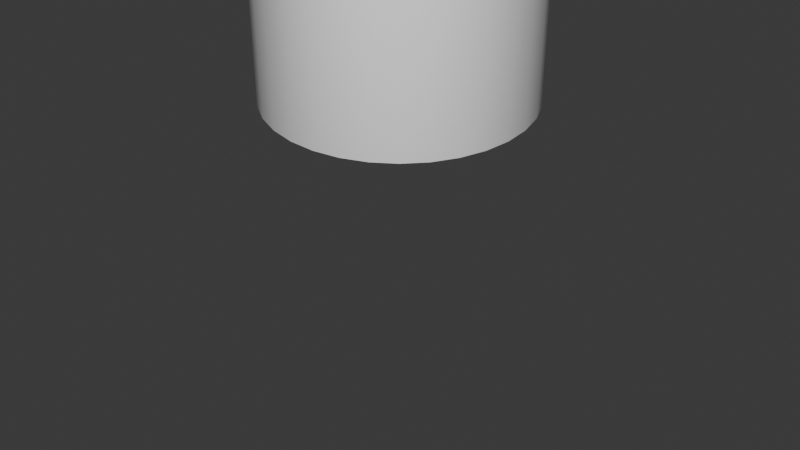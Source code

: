 # Source: Moai_Statue.blend  (saved by Blender 4.5.91; exported with 4.5.12 LTS)
import bpy
from mathutils import Matrix  # noqa: F401  (used for matrix-valued properties, if any)

bpy.ops.wm.read_factory_settings(use_empty=True)
scene = bpy.context.scene
scene.name = 'Scene'

# ---- collections
col_1_environment = bpy.data.collections.new('1_Environment'); scene.collection.children.link(col_1_environment)

# ---- node groups
ng_smooth_by_angle = bpy.data.node_groups.new('Smooth by Angle', 'GeometryNodeTree')
_s = ng_smooth_by_angle.interface.new_socket(name='Mesh', in_out='OUTPUT', socket_type='NodeSocketGeometry')
_s = ng_smooth_by_angle.interface.new_socket(name='Mesh', in_out='INPUT', socket_type='NodeSocketGeometry')
_s = ng_smooth_by_angle.interface.new_socket(name='Angle', in_out='INPUT', socket_type='NodeSocketFloat')
_s.subtype = 'ANGLE'
_s.default_value = 0.5236
_s.min_value = 0.0
_s.max_value = 3.142
_s.description = 'Maximum face angle for smooth edges'
_s = ng_smooth_by_angle.interface.new_socket(name='Ignore Sharpness', in_out='INPUT', socket_type='NodeSocketBool')
_s.force_non_field = True
ng_smooth_by_angle.description = 'Set the sharpness of mesh edges based on the angle between the neighboring faces'
ng_smooth_by_angle.is_modifier = True
_N = ng_smooth_by_angle.nodes; _L = ng_smooth_by_angle.links
n0 = _N.new('GeometryNodeSetShadeSmooth'); n0.name = 'Set Shade Smooth'; n0.location = (120, -80)
n0.domain = 'EDGE'
n1 = _N.new('GeometryNodeSetShadeSmooth'); n1.name = 'Set Shade Smooth.001'; n1.location = (300, -80)
n2 = _N.new('NodeGroupOutput'); n2.name = 'Group Output'; n2.location = (480, -80)
n3 = _N.new('GeometryNodeInputMeshEdgeAngle'); n3.name = 'Edge Angle'; n3.location = (-440, -240)
n4 = _N.new('NodeGroupInput'); n4.name = 'Group Input'; n4.location = (-80, -80)
n5 = _N.new('GeometryNodeInputEdgeSmooth'); n5.name = 'Is Edge Smooth'; n5.location = (-260, -120)
n6 = _N.new('GeometryNodeInputShadeSmooth'); n6.name = 'Is Shade Smooth'; n6.location = (-440, -397)
n7 = _N.new('FunctionNodeCompare'); n7.name = 'Compare'; n7.location = (-260, -260)
n7.operation = 'LESS_EQUAL'
n7.inputs[6].default_value = (0.0, 0.0, 0.0, 0.0)
n7.inputs[7].default_value = (0.0, 0.0, 0.0, 0.0)
n8 = _N.new('FunctionNodeBooleanMath'); n8.name = 'Boolean Math.001'; n8.location = (-80, -260)
n9 = _N.new('NodeGroupInput'); n9.name = 'Group Input.001'; n9.location = (-440, -329)
n10 = _N.new('NodeGroupInput'); n10.name = 'Group Input.002'; n10.location = (-259, -189)
n11 = _N.new('FunctionNodeBooleanMath'); n11.name = 'Boolean Math'; n11.location = (-80, -149)
n11.operation = 'OR'
n12 = _N.new('FunctionNodeBooleanMath'); n12.name = 'Boolean Math.002'; n12.location = (-260, -380)
n12.operation = 'OR'
n13 = _N.new('NodeGroupInput'); n13.name = 'Group Input.003'; n13.location = (-440, -460)
_L.new(n3.outputs[0], n7.inputs[0])
_L.new(n1.outputs[0], n2.inputs[0])
_L.new(n9.outputs[1], n7.inputs[1])
_L.new(n7.outputs[0], n8.inputs[0])
_L.new(n4.outputs[0], n0.inputs[0])
_L.new(n0.outputs[0], n1.inputs[0])
_L.new(n8.outputs[0], n0.inputs[2])
_L.new(n10.outputs[2], n11.inputs[1])
_L.new(n5.outputs[0], n11.inputs[0])
_L.new(n11.outputs[0], n0.inputs[1])
_L.new(n13.outputs[2], n12.inputs[1])
_L.new(n6.outputs[0], n12.inputs[0])
_L.new(n12.outputs[0], n8.inputs[1])
n2.is_active_output = True

# ---- world
world_world = bpy.data.worlds.new('World'); scene.world = world_world
world_world.use_nodes = True; world_world.node_tree.nodes.clear()
_N = world_world.node_tree.nodes; _L = world_world.node_tree.links
n0 = _N.new('ShaderNodeOutputWorld'); n0.name = 'World Output'; n0.location = (200, 100)
n1 = _N.new('ShaderNodeBackground'); n1.name = 'Background'; n1.location = (-200, 100)
n1.inputs[0].default_value = (0.05088, 0.05088, 0.05088, 1.0)
_L.new(n1.outputs[0], n0.inputs[0])
n0.is_active_output = True
world_world.color = (0.05088, 0.05088, 0.05088)
world_world.sun_shadow_jitter_overblur = 0.0

# ---- cameras
cam_camera = bpy.data.cameras.new('Camera')
cam_camera.clip_end = 100.0
cam_camera.ortho_scale = 7.314

# ---- lights
light_light = bpy.data.lights.new('Light', 'POINT')
light_light.energy = 1000.0
light_light.shadow_soft_size = 0.1

# ---- meshes
me_cylinder = bpy.data.meshes.new('Cylinder')
me_cylinder.from_pydata([(0.0, 1.0, -1.0), (0.0, 1.0, 2.78), (0.1951, 0.9808, -1.0), (0.1951, 0.9808, 2.78), (0.3827, 0.9239, -1.0), (0.3827, 0.9239, 2.78), (0.5556, 0.8315, -1.0), (0.5556, 0.8315, 2.78), (0.7071, 0.7071, -1.0), (0.7071, 0.7071, 2.78), (0.8315, 0.5556, -1.0), (0.8315, 0.5556, 2.78), (0.9239, 0.3827, -1.0), (0.9239, 0.3827, 2.78), (0.9808, 0.1951, -1.0), (0.9808, 0.1951, 2.78), (1.0, 0.0, -1.0), (1.0, 0.0, 2.78), (0.9808, -0.1951, -1.0), (0.9808, -0.1951, 2.78), (0.9239, -0.3827, -1.0), (0.9239, -0.3827, 2.78), (0.8315, -0.5556, -1.0), (0.8315, -0.5556, 2.78), (0.7071, -0.7071, -1.0), (0.7071, -0.7071, 2.78), (0.5556, -0.8315, -1.0), (0.5556, -0.8315, 2.78), (0.3827, -0.9239, -1.0), (0.3827, -0.9239, 2.78), (0.1951, -0.9808, -1.0), (0.1951, -0.9808, 2.78), (0.0, -1.0, -1.0), (0.0, -1.0, 2.78), (-0.1951, -0.9808, -1.0), (-0.1951, -0.9808, 2.78), (-0.3827, -0.9239, -1.0), (-0.3827, -0.9239, 2.78), (-0.5556, -0.8315, -1.0), (-0.5556, -0.8315, 2.78), (-0.7071, -0.7071, -1.0), (-0.7071, -0.7071, 2.78), (-0.8315, -0.5556, -1.0), (-0.8315, -0.5556, 2.78), (-0.9239, -0.3827, -1.0), (-0.9239, -0.3827, 2.78), (-0.9808, -0.1951, -1.0), (-0.9808, -0.1951, 2.78), (-1.0, 0.0, -1.0), (-1.0, 0.0, 2.78), (-0.9808, 0.1951, -1.0), (-0.9808, 0.1951, 2.78), (-0.9239, 0.3827, -1.0), (-0.9239, 0.3827, 2.78), (-0.8315, 0.5556, -1.0), (-0.8315, 0.5556, 2.78), (-0.7071, 0.7071, -1.0), (-0.7071, 0.7071, 2.78), (-0.5556, 0.8315, -1.0), (-0.5556, 0.8315, 2.78), (-0.3827, 0.9239, -1.0), (-0.3827, 0.9239, 2.78), (-0.1951, 0.9808, -1.0), (-0.1951, 0.9808, 2.78), (0.0, 1.0, 0.89), (0.1951, 0.9808, 0.89), (0.3827, 0.9239, 0.89), (0.5556, 0.8315, 0.89), (0.7071, 0.7071, 0.89), (0.8315, 0.5556, 0.89), (0.9239, 0.3827, 0.89), (0.9808, 0.1951, 0.89), (1.0, 0.0, 0.89), (0.9808, -0.1951, 0.89), (0.9239, -0.3827, 0.89), (0.8315, -0.5556, 0.89), (0.7071, -0.7071, 0.89), (0.5556, -0.8315, 0.89), (0.3827, -0.9239, 0.89), (0.1951, -0.9808, 0.89), (0.0, -1.0, 0.89), (-0.1951, -0.9808, 0.89), (-0.3827, -0.9239, 0.89), (-0.5556, -0.8315, 0.89), (-0.7071, -0.7071, 0.89), (-0.8315, -0.5556, 0.89), (-0.9239, -0.3827, 0.89), (-0.9808, -0.1951, 0.89), (-1.0, 0.0, 0.89), (-0.9808, 0.1951, 0.89), (-0.9239, 0.3827, 0.89), (-0.8315, 0.5556, 0.89), (-0.7071, 0.7071, 0.89), (-0.5556, 0.8315, 0.89), (-0.3827, 0.9239, 0.89), (-0.1951, 0.9808, 0.89), (0.0, 1.0, 1.835), (0.1951, 0.9808, 1.835), (0.3827, 0.9239, 1.835), (0.5556, 0.8315, 1.835), (0.7071, 0.7071, 1.835), (0.8315, 0.5556, 1.835), (0.9239, 0.3827, 1.835), (0.9808, 0.1951, 1.835), (1.0, 0.0, 1.835), (0.9808, -0.1951, 1.835), (0.9239, -0.3827, 1.835), (0.8315, -0.5556, 1.835), (0.7071, -0.7071, 1.835), (0.5556, -0.8315, 1.835), (0.3827, -0.9239, 1.835), (0.1951, -0.9808, 1.835), (0.0, -1.0, 1.835), (-0.1951, -0.9808, 1.835), (-0.3827, -0.9239, 1.835), (-0.5556, -0.8315, 1.835), (-0.7071, -0.7071, 1.835), (-0.8315, -0.5556, 1.835), (-0.9239, -0.3827, 1.835), (-0.9808, -0.1951, 1.835), (-1.0, 0.0, 1.835), (-0.9808, 0.1951, 1.835), (-0.9239, 0.3827, 1.835), (-0.8315, 0.5556, 1.835), (-0.7071, 0.7071, 1.835), (-0.5556, 0.8315, 1.835), (-0.3827, 0.9239, 1.835), (-0.1951, 0.9808, 1.835), (0.1951, 1.056, 1.835), (0.1951, 1.056, 0.89), (-0.1951, 1.056, 1.835), (-0.1951, 1.056, 0.89), (0.0, 1.075, 0.89), (0.0, 1.075, 1.835), (0.1951, -1.083, 1.835), (0.1951, -1.083, 0.89), (0.0, -1.102, 1.835), (0.0, -1.102, 0.89), (-0.1951, -1.083, 1.835), (-0.1951, -1.083, 0.89)], [], [(96, 1, 3, 97), (97, 3, 5, 98), (98, 5, 7, 99), (99, 7, 9, 100), (100, 9, 11, 101), (101, 11, 13, 102), (102, 13, 15, 103), (103, 15, 17, 104), (104, 17, 19, 105), (105, 19, 21, 106), (106, 21, 23, 107), (107, 23, 25, 108), (108, 25, 27, 109), (109, 27, 29, 110), (110, 29, 31, 111), (111, 31, 33, 112), (112, 33, 35, 113), (113, 35, 37, 114), (114, 37, 39, 115), (115, 39, 41, 116), (116, 41, 43, 117), (117, 43, 45, 118), (118, 45, 47, 119), (119, 47, 49, 120), (120, 49, 51, 121), (121, 51, 53, 122), (122, 53, 55, 123), (123, 55, 57, 124), (124, 57, 59, 125), (125, 59, 61, 126), (3, 1, 63, 61, 59, 57, 55, 53, 51, 49, 47, 45, 43, 41, 39, 37, 35, 33, 31, 29, 27, 25, 23, 21, 19, 17, 15, 13, 11, 9, 7, 5), (126, 61, 63, 127), (127, 63, 1, 96), (0, 2, 4, 6, 8, 10, 12, 14, 16, 18, 20, 22, 24, 26, 28, 30, 32, 34, 36, 38, 40, 42, 44, 46, 48, 50, 52, 54, 56, 58, 60, 62), (62, 95, 64, 0), (60, 94, 95, 62), (58, 93, 94, 60), (56, 92, 93, 58), (54, 91, 92, 56), (52, 90, 91, 54), (50, 89, 90, 52), (48, 88, 89, 50), (46, 87, 88, 48), (44, 86, 87, 46), (42, 85, 86, 44), (40, 84, 85, 42), (38, 83, 84, 40), (36, 82, 83, 38), (34, 81, 82, 36), (32, 80, 81, 34), (30, 79, 80, 32), (28, 78, 79, 30), (26, 77, 78, 28), (24, 76, 77, 26), (22, 75, 76, 24), (20, 74, 75, 22), (18, 73, 74, 20), (16, 72, 73, 18), (14, 71, 72, 16), (12, 70, 71, 14), (10, 69, 70, 12), (8, 68, 69, 10), (6, 67, 68, 8), (4, 66, 67, 6), (2, 65, 66, 4), (0, 64, 65, 2), (97, 65, 129, 128), (94, 126, 127, 95), (93, 125, 126, 94), (92, 124, 125, 93), (91, 123, 124, 92), (90, 122, 123, 91), (89, 121, 122, 90), (88, 120, 121, 89), (87, 119, 120, 88), (86, 118, 119, 87), (85, 117, 118, 86), (84, 116, 117, 85), (83, 115, 116, 84), (82, 114, 115, 83), (81, 113, 114, 82), (112, 113, 138, 136), (81, 80, 137, 139), (78, 110, 111, 79), (77, 109, 110, 78), (76, 108, 109, 77), (75, 107, 108, 76), (74, 106, 107, 75), (73, 105, 106, 74), (72, 104, 105, 73), (71, 103, 104, 72), (70, 102, 103, 71), (69, 101, 102, 70), (68, 100, 101, 69), (67, 99, 100, 68), (66, 98, 99, 67), (65, 97, 98, 66), (95, 127, 130, 131), (131, 130, 133, 132), (132, 133, 128, 129), (64, 95, 131, 132), (127, 96, 133, 130), (65, 64, 132, 129), (96, 97, 128, 133), (137, 136, 138, 139), (135, 134, 136, 137), (113, 81, 139, 138), (79, 111, 134, 135), (80, 79, 135, 137), (111, 112, 136, 134)])
me_cylinder.polygons.foreach_set('use_smooth', [True] * 110)
_uv = me_cylinder.uv_layers.new(name='UVMap')
_uv.uv.foreach_set('vector', [1.0, 0.875, 1.0, 1.0, 0.9688, 1.0, 0.9688, 0.875, 0.9688, 0.875, 0.9688, 1.0, 0.9375, 1.0, 0.9375, 0.875, 0.9375, 0.875, 0.9375, 1.0, 0.9062, 1.0, 0.9062, 0.875, 0.9062, 0.875, 0.9062, 1.0, 0.875, 1.0, 0.875, 0.875, 0.875, 0.875, 0.875, 1.0, 0.8438, 1.0, 0.8438, 0.875, 0.8438, 0.875, 0.8438, 1.0, 0.8125, 1.0, 0.8125, 0.875, 0.8125, 0.875, 0.8125, 1.0, 0.7812, 1.0, 0.7812, 0.875, 0.7812, 0.875, 0.7812, 1.0, 0.75, 1.0, 0.75, 0.875, 0.75, 0.875, 0.75, 1.0, 0.7188, 1.0, 0.7188, 0.875, 0.7188, 0.875, 0.7188, 1.0, 0.6875, 1.0, 0.6875, 0.875, 0.6875, 0.875, 0.6875, 1.0, 0.6562, 1.0, 0.6562, 0.875, 0.6562, 0.875, 0.6562, 1.0, 0.625, 1.0, 0.625, 0.875, 0.625, 0.875, 0.625, 1.0, 0.5938, 1.0, 0.5938, 0.875, 0.5938, 0.875, 0.5938, 1.0, 0.5625, 1.0, 0.5625, 0.875, 0.5625, 0.875, 0.5625, 1.0, 0.5312, 1.0, 0.5312, 0.875, 0.5312, 0.875, 0.5312, 1.0, 0.5, 1.0, 0.5, 0.875, 0.5, 0.875, 0.5, 1.0, 0.4688, 1.0, 0.4688, 0.875, 0.4688, 0.875, 0.4688, 1.0, 0.4375, 1.0, 0.4375, 0.875, 0.4375, 0.875, 0.4375, 1.0, 0.4062, 1.0, 0.4062, 0.875, 0.4062, 0.875, 0.4062, 1.0, 0.375, 1.0, 0.375, 0.875, 0.375, 0.875, 0.375, 1.0, 0.3438, 1.0, 0.3438, 0.875, 0.3438, 0.875, 0.3438, 1.0, 0.3125, 1.0, 0.3125, 0.875, 0.3125, 0.875, 0.3125, 1.0, 0.2812, 1.0, 0.2812, 0.875, 0.2812, 0.875, 0.2812, 1.0, 0.25, 1.0, 0.25, 0.875, 0.25, 0.875, 0.25, 1.0, 0.2188, 1.0, 0.2188, 0.875, 0.2188, 0.875, 0.2188, 1.0, 0.1875, 1.0, 0.1875, 0.875, 0.1875, 0.875, 0.1875, 1.0, 0.1562, 1.0, 0.1562, 0.875, 0.1562, 0.875, 0.1562, 1.0, 0.125, 1.0, 0.125, 0.875, 0.125, 0.875, 0.125, 1.0, 0.09375, 1.0, 0.09375, 0.875, 0.09375, 0.875, 0.09375, 1.0, 0.0625, 1.0, 0.0625, 0.875, 0.2968, 0.4854, 0.25, 0.49, 0.2032, 0.4854, 0.1582, 0.4717, 0.1167, 0.4496, 0.08029, 0.4197, 0.05045, 0.3833, 0.02827, 0.3418, 0.01461, 0.2968, 0.01, 0.25, 0.01461, 0.2032, 0.02827, 0.1582, 0.05045, 0.1167, 0.08029, 0.08029, 0.1167, 0.05045, 0.1582, 0.02827, 0.2032, 0.01461, 0.25, 0.01, 0.2968, 0.01461, 0.3418, 0.02827, 0.3833, 0.05045, 0.4197, 0.08029, 0.4496, 0.1167, 0.4717, 0.1582, 0.4854, 0.2032, 0.49, 0.25, 0.4854, 0.2968, 0.4717, 0.3418, 0.4496, 0.3833, 0.4197, 0.4197, 0.3833, 0.4496, 0.3418, 0.4717, 0.0625, 0.875, 0.0625, 1.0, 0.03125, 1.0, 0.03125, 0.875, 0.03125, 0.875, 0.03125, 1.0, 0.0, 1.0, 0.0, 0.875, 0.75, 0.49, 0.7968, 0.4854, 0.8418, 0.4717, 0.8833, 0.4496, 0.9197, 0.4197, 0.9496, 0.3833, 0.9717, 0.3418, 0.9854, 0.2968, 0.99, 0.25, 0.9854, 0.2032, 0.9717, 0.1582, 0.9496, 0.1167, 0.9197, 0.08029, 0.8833, 0.05045, 0.8418, 0.02827, 0.7968, 0.01461, 0.75, 0.01, 0.7032, 0.01461, 0.6582, 0.02827, 0.6167, 0.05045, 0.5803, 0.08029, 0.5504, 0.1167, 0.5283, 0.1582, 0.5146, 0.2032, 0.51, 0.25, 0.5146, 0.2968, 0.5283, 0.3418, 0.5504, 0.3833, 0.5803, 0.4197, 0.6167, 0.4496, 0.6582, 0.4717, 0.7032, 0.4854, 0.03125, 0.5, 0.03125, 0.75, 0.0, 0.75, 0.0, 0.5, 0.0625, 0.5, 0.0625, 0.75, 0.03125, 0.75, 0.03125, 0.5, 0.09375, 0.5, 0.09375, 0.75, 0.0625, 0.75, 0.0625, 0.5, 0.125, 0.5, 0.125, 0.75, 0.09375, 0.75, 0.09375, 0.5, 0.1562, 0.5, 0.1562, 0.75, 0.125, 0.75, 0.125, 0.5, 0.1875, 0.5, 0.1875, 0.75, 0.1562, 0.75, 0.1562, 0.5, 0.2188, 0.5, 0.2188, 0.75, 0.1875, 0.75, 0.1875, 0.5, 0.25, 0.5, 0.25, 0.75, 0.2188, 0.75, 0.2188, 0.5, 0.2812, 0.5, 0.2812, 0.75, 0.25, 0.75, 0.25, 0.5, 0.3125, 0.5, 0.3125, 0.75, 0.2812, 0.75, 0.2812, 0.5, 0.3438, 0.5, 0.3438, 0.75, 0.3125, 0.75, 0.3125, 0.5, 0.375, 0.5, 0.375, 0.75, 0.3438, 0.75, 0.3438, 0.5, 0.4062, 0.5, 0.4062, 0.75, 0.375, 0.75, 0.375, 0.5, 0.4375, 0.5, 0.4375, 0.75, 0.4062, 0.75, 0.4062, 0.5, 0.4688, 0.5, 0.4688, 0.75, 0.4375, 0.75, 0.4375, 0.5, 0.5, 0.5, 0.5, 0.75, 0.4688, 0.75, 0.4688, 0.5, 0.5312, 0.5, 0.5312, 0.75, 0.5, 0.75, 0.5, 0.5, 0.5625, 0.5, 0.5625, 0.75, 0.5312, 0.75, 0.5312, 0.5, 0.5938, 0.5, 0.5938, 0.75, 0.5625, 0.75, 0.5625, 0.5, 0.625, 0.5, 0.625, 0.75, 0.5938, 0.75, 0.5938, 0.5, 0.6562, 0.5, 0.6562, 0.75, 0.625, 0.75, 0.625, 0.5, 0.6875, 0.5, 0.6875, 0.75, 0.6562, 0.75, 0.6562, 0.5, 0.7188, 0.5, 0.7188, 0.75, 0.6875, 0.75, 0.6875, 0.5, 0.75, 0.5, 0.75, 0.75, 0.7188, 0.75, 0.7188, 0.5, 0.7812, 0.5, 0.7812, 0.75, 0.75, 0.75, 0.75, 0.5, 0.8125, 0.5, 0.8125, 0.75, 0.7812, 0.75, 0.7812, 0.5, 0.8438, 0.5, 0.8438, 0.75, 0.8125, 0.75, 0.8125, 0.5, 0.875, 0.5, 0.875, 0.75, 0.8438, 0.75, 0.8438, 0.5, 0.9062, 0.5, 0.9062, 0.75, 0.875, 0.75, 0.875, 0.5, 0.9375, 0.5, 0.9375, 0.75, 0.9062, 0.75, 0.9062, 0.5, 0.9688, 0.5, 0.9688, 0.75, 0.9375, 0.75, 0.9375, 0.5, 1.0, 0.5, 1.0, 0.75, 0.9688, 0.75, 0.9688, 0.5, 0.9688, 0.875, 0.9688, 0.75, 0.9688, 0.75, 0.9688, 0.875, 0.0625, 0.75, 0.0625, 0.875, 0.03125, 0.875, 0.03125, 0.75, 0.09375, 0.75, 0.09375, 0.875, 0.0625, 0.875, 0.0625, 0.75, 0.125, 0.75, 0.125, 0.875, 0.09375, 0.875, 0.09375, 0.75, 0.1562, 0.75, 0.1562, 0.875, 0.125, 0.875, 0.125, 0.75, 0.1875, 0.75, 0.1875, 0.875, 0.1562, 0.875, 0.1562, 0.75, 0.2188, 0.75, 0.2188, 0.875, 0.1875, 0.875, 0.1875, 0.75, 0.25, 0.75, 0.25, 0.875, 0.2188, 0.875, 0.2188, 0.75, 0.2812, 0.75, 0.2812, 0.875, 0.25, 0.875, 0.25, 0.75, 0.3125, 0.75, 0.3125, 0.875, 0.2812, 0.875, 0.2812, 0.75, 0.3438, 0.75, 0.3438, 0.875, 0.3125, 0.875, 0.3125, 0.75, 0.375, 0.75, 0.375, 0.875, 0.3438, 0.875, 0.3438, 0.75, 0.4062, 0.75, 0.4062, 0.875, 0.375, 0.875, 0.375, 0.75, 0.4375, 0.75, 0.4375, 0.875, 0.4062, 0.875, 0.4062, 0.75, 0.4688, 0.75, 0.4688, 0.875, 0.4375, 0.875, 0.4375, 0.75, 0.5, 0.875, 0.4688, 0.875, 0.4688, 0.875, 0.5, 0.875, 0.4688, 0.75, 0.5, 0.75, 0.5, 0.75, 0.4688, 0.75, 0.5625, 0.75, 0.5625, 0.875, 0.5312, 0.875, 0.5312, 0.75, 0.5938, 0.75, 0.5938, 0.875, 0.5625, 0.875, 0.5625, 0.75, 0.625, 0.75, 0.625, 0.875, 0.5938, 0.875, 0.5938, 0.75, 0.6562, 0.75, 0.6562, 0.875, 0.625, 0.875, 0.625, 0.75, 0.6875, 0.75, 0.6875, 0.875, 0.6562, 0.875, 0.6562, 0.75, 0.7188, 0.75, 0.7188, 0.875, 0.6875, 0.875, 0.6875, 0.75, 0.75, 0.75, 0.75, 0.875, 0.7188, 0.875, 0.7188, 0.75, 0.7812, 0.75, 0.7812, 0.875, 0.75, 0.875, 0.75, 0.75, 0.8125, 0.75, 0.8125, 0.875, 0.7812, 0.875, 0.7812, 0.75, 0.8438, 0.75, 0.8438, 0.875, 0.8125, 0.875, 0.8125, 0.75, 0.875, 0.75, 0.875, 0.875, 0.8438, 0.875, 0.8438, 0.75, 0.9062, 0.75, 0.9062, 0.875, 0.875, 0.875, 0.875, 0.75, 0.9375, 0.75, 0.9375, 0.875, 0.9062, 0.875, 0.9062, 0.75, 0.9688, 0.75, 0.9688, 0.875, 0.9375, 0.875, 0.9375, 0.75, 0.03125, 0.75, 0.03125, 0.875, 0.03125, 0.875, 0.03125, 0.75, 0.03125, 0.75, 0.03125, 0.875, 0.0, 0.875, 0.0, 0.75, 1.0, 0.75, 1.0, 0.875, 0.9688, 0.875, 0.9688, 0.75, 0.0, 0.75, 0.03125, 0.75, 0.03125, 0.75, 0.0, 0.75, 0.03125, 0.875, 0.0, 0.875, 0.0, 0.875, 0.03125, 0.875, 0.9688, 0.75, 1.0, 0.75, 1.0, 0.75, 0.9688, 0.75, 1.0, 0.875, 0.9688, 0.875, 0.9688, 0.875, 1.0, 0.875, 0.5, 0.75, 0.5, 0.875, 0.4688, 0.875, 0.4688, 0.75, 0.5312, 0.75, 0.5312, 0.875, 0.5, 0.875, 0.5, 0.75, 0.4688, 0.875, 0.4688, 0.75, 0.4688, 0.75, 0.4688, 0.875, 0.5312, 0.75, 0.5312, 0.875, 0.5312, 0.875, 0.5312, 0.75, 0.5, 0.75, 0.5312, 0.75, 0.5312, 0.75, 0.5, 0.75, 0.5312, 0.875, 0.5, 0.875, 0.5, 0.875, 0.5312, 0.875])
me_cylinder.update()

# ---- objects
ob_camera = bpy.data.objects.new('Camera', cam_camera)
ob_light = bpy.data.objects.new('Light', light_light)
ob_cylinder = bpy.data.objects.new('Cylinder', me_cylinder)

# ---- transforms, parenting, visibility, modifiers, constraints
ob_camera.location = (5.0, -5.0, 3.5)
ob_camera.rotation_euler = (1.0, 0.0, 0.785)
ob_camera.lock_rotations_4d = False
ob_camera.empty_display_type = 'ARROWS'
ob_camera.color = (0.0, 0.0, 0.0, 0.0)
ob_camera.display_type = 'WIRE'
ob_camera.lineart.crease_threshold = 0.0
ob_light.location = (4.076, -4.251, 2.355)
ob_light.rotation_euler = (0.6503, 0.05522, 1.866)
ob_light.lock_rotations_4d = False
ob_light.empty_display_type = 'ARROWS'
ob_light.color = (0.0, 0.0, 0.0, 0.0)
ob_light.lineart.crease_threshold = 0.0
ob_cylinder.location = (0.0, 0.0, 1.058)
_m = ob_cylinder.modifiers.new('Smooth by Angle', 'NODES')
_m.node_group = ng_smooth_by_angle
_m.use_pin_to_last = True
_m.show_group_selector = False

# ---- collection membership
col_1_environment.objects.link(ob_camera)
col_1_environment.objects.link(ob_light)
col_1_environment.objects.link(ob_cylinder)

# ---- scene / render settings (as saved in the file)
scene.camera = ob_camera
scene.frame_start = 1; scene.frame_end = 250; scene.frame_set(1)
scene.render.engine = 'BLENDER_EEVEE_NEXT'
bpy.context.view_layer.update()
